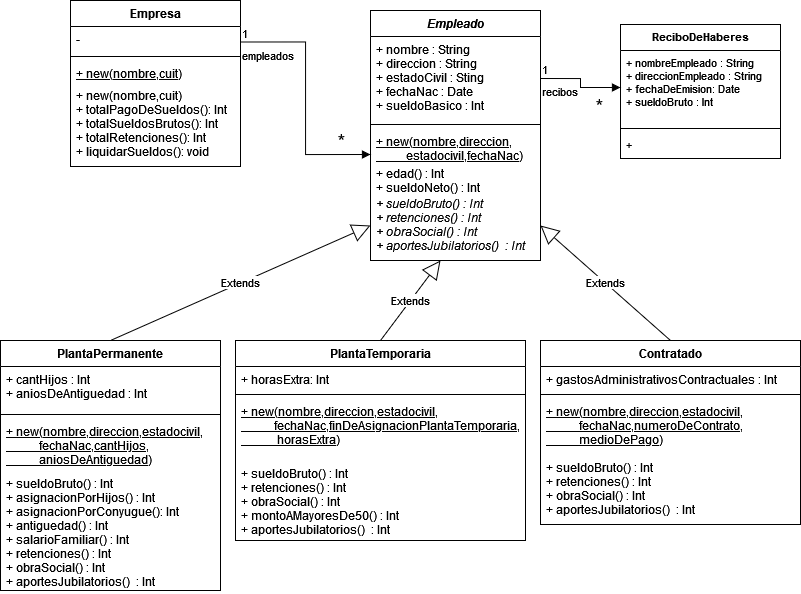

The diagram above was exported from draw.io. Its source (the exported page's mxGraphModel, read from the mxfile embedded in the PNG):
<mxGraphModel dx="920" dy="461" grid="1" gridSize="10" guides="1" tooltips="1" connect="1" arrows="1" fold="1" page="1" pageScale="1" pageWidth="827" pageHeight="1169" math="0" shadow="0">
  <root>
    <mxCell id="0" />
    <mxCell id="1" parent="0" />
    <mxCell id="ZOJJwJbVjtedv5ss8jtq-1" value="Empresa" style="swimlane;fontStyle=1;align=center;verticalAlign=top;childLayout=stackLayout;horizontal=1;startSize=26;horizontalStack=0;resizeParent=1;resizeParentMax=0;resizeLast=0;collapsible=1;marginBottom=0;" vertex="1" parent="1">
      <mxGeometry x="80" y="140" width="170" height="166" as="geometry" />
    </mxCell>
    <mxCell id="ZOJJwJbVjtedv5ss8jtq-2" value="-" style="text;strokeColor=none;fillColor=none;align=left;verticalAlign=top;spacingLeft=4;spacingRight=4;overflow=hidden;rotatable=0;points=[[0,0.5],[1,0.5]];portConstraint=eastwest;" vertex="1" parent="ZOJJwJbVjtedv5ss8jtq-1">
      <mxGeometry y="26" width="170" height="26" as="geometry" />
    </mxCell>
    <mxCell id="ZOJJwJbVjtedv5ss8jtq-3" value="" style="line;strokeWidth=1;fillColor=none;align=left;verticalAlign=middle;spacingTop=-1;spacingLeft=3;spacingRight=3;rotatable=0;labelPosition=right;points=[];portConstraint=eastwest;" vertex="1" parent="ZOJJwJbVjtedv5ss8jtq-1">
      <mxGeometry y="52" width="170" height="8" as="geometry" />
    </mxCell>
    <mxCell id="ZOJJwJbVjtedv5ss8jtq-4" value="+ new(nombre,cuit) &#10;&#10;&#10;&#10;" style="text;strokeColor=none;fillColor=none;align=left;verticalAlign=top;spacingLeft=4;spacingRight=4;overflow=hidden;rotatable=0;points=[[0,0.5],[1,0.5]];portConstraint=eastwest;fontStyle=4" vertex="1" parent="ZOJJwJbVjtedv5ss8jtq-1">
      <mxGeometry y="60" width="170" height="22" as="geometry" />
    </mxCell>
    <mxCell id="ZOJJwJbVjtedv5ss8jtq-31" value="+ new(nombre,cuit) &#10;+ totalPagoDeSueldos(): Int&#10;+ totalSueldosBrutos(): Int&#10;+ totalRetenciones(): Int&#10;+ liquidarSueldos(): void&#10;&#10;&#10;" style="text;strokeColor=none;fillColor=none;align=left;verticalAlign=top;spacingLeft=4;spacingRight=4;overflow=hidden;rotatable=0;points=[[0,0.5],[1,0.5]];portConstraint=eastwest;fontStyle=0" vertex="1" parent="ZOJJwJbVjtedv5ss8jtq-1">
      <mxGeometry y="82" width="170" height="84" as="geometry" />
    </mxCell>
    <mxCell id="ZOJJwJbVjtedv5ss8jtq-15" value="Empleado" style="swimlane;fontStyle=3;align=center;verticalAlign=top;childLayout=stackLayout;horizontal=1;startSize=26;horizontalStack=0;resizeParent=1;resizeParentMax=0;resizeLast=0;collapsible=1;marginBottom=0;" vertex="1" parent="1">
      <mxGeometry x="380" y="150" width="170" height="250" as="geometry" />
    </mxCell>
    <mxCell id="ZOJJwJbVjtedv5ss8jtq-16" value="+ nombre : String&#10;+ direccion : String&#10;+ estadoCivil : Sting&#10;+ fechaNac : Date&#10;+ sueldoBasico : Int&#10;&#10;&#10;&#10;&#10;" style="text;strokeColor=none;fillColor=none;align=left;verticalAlign=top;spacingLeft=4;spacingRight=4;overflow=hidden;rotatable=0;points=[[0,0.5],[1,0.5]];portConstraint=eastwest;" vertex="1" parent="ZOJJwJbVjtedv5ss8jtq-15">
      <mxGeometry y="26" width="170" height="84" as="geometry" />
    </mxCell>
    <mxCell id="ZOJJwJbVjtedv5ss8jtq-18" value="" style="line;strokeWidth=1;fillColor=none;align=left;verticalAlign=middle;spacingTop=-1;spacingLeft=3;spacingRight=3;rotatable=0;labelPosition=right;points=[];portConstraint=eastwest;" vertex="1" parent="ZOJJwJbVjtedv5ss8jtq-15">
      <mxGeometry y="110" width="170" height="8" as="geometry" />
    </mxCell>
    <mxCell id="ZOJJwJbVjtedv5ss8jtq-32" value="+ new(nombre,direccion,&#10;          estadocivil,fechaNac) &#10;&#10;&#10;&#10;" style="text;strokeColor=none;fillColor=none;align=left;verticalAlign=top;spacingLeft=4;spacingRight=4;overflow=hidden;rotatable=0;points=[[0,0.5],[1,0.5]];portConstraint=eastwest;fontStyle=4" vertex="1" parent="ZOJJwJbVjtedv5ss8jtq-15">
      <mxGeometry y="118" width="170" height="32" as="geometry" />
    </mxCell>
    <mxCell id="ZOJJwJbVjtedv5ss8jtq-19" value="+ edad() : Int&#10;+ sueldoNeto() : Int&#10;" style="text;strokeColor=none;fillColor=none;align=left;verticalAlign=top;spacingLeft=4;spacingRight=4;overflow=hidden;rotatable=0;points=[[0,0.5],[1,0.5]];portConstraint=eastwest;" vertex="1" parent="ZOJJwJbVjtedv5ss8jtq-15">
      <mxGeometry y="150" width="170" height="30" as="geometry" />
    </mxCell>
    <mxCell id="ZOJJwJbVjtedv5ss8jtq-33" value="+ sueldoBruto() : Int&#10;+ retenciones() : Int&#10;+ obraSocial() : Int&#10;+ aportesJubilatorios()  : Int&#10;&#10;" style="text;strokeColor=none;fillColor=none;align=left;verticalAlign=top;spacingLeft=4;spacingRight=4;overflow=hidden;rotatable=0;points=[[0,0.5],[1,0.5]];portConstraint=eastwest;fontStyle=2" vertex="1" parent="ZOJJwJbVjtedv5ss8jtq-15">
      <mxGeometry y="180" width="170" height="70" as="geometry" />
    </mxCell>
    <mxCell id="ZOJJwJbVjtedv5ss8jtq-20" value="empleados" style="endArrow=block;endFill=1;html=1;edgeStyle=orthogonalEdgeStyle;align=left;verticalAlign=top;rounded=0;exitX=1;exitY=0.25;exitDx=0;exitDy=0;entryX=0;entryY=0.5;entryDx=0;entryDy=0;" edge="1" parent="1" source="ZOJJwJbVjtedv5ss8jtq-1">
      <mxGeometry x="-1" relative="1" as="geometry">
        <mxPoint x="320" y="310" as="sourcePoint" />
        <mxPoint x="380" y="294" as="targetPoint" />
      </mxGeometry>
    </mxCell>
    <mxCell id="ZOJJwJbVjtedv5ss8jtq-21" value="1" style="edgeLabel;resizable=0;html=1;align=left;verticalAlign=bottom;" connectable="0" vertex="1" parent="ZOJJwJbVjtedv5ss8jtq-20">
      <mxGeometry x="-1" relative="1" as="geometry" />
    </mxCell>
    <mxCell id="ZOJJwJbVjtedv5ss8jtq-22" value="&lt;font style=&quot;font-size: 20px;&quot;&gt;*&lt;/font&gt;" style="edgeLabel;html=1;align=center;verticalAlign=middle;resizable=0;points=[];fontSize=20;" vertex="1" connectable="0" parent="ZOJJwJbVjtedv5ss8jtq-20">
      <mxGeometry x="0.7508" y="7" relative="1" as="geometry">
        <mxPoint y="-7" as="offset" />
      </mxGeometry>
    </mxCell>
    <mxCell id="ZOJJwJbVjtedv5ss8jtq-23" value="ReciboDeHaberes" style="swimlane;fontStyle=1;align=center;verticalAlign=top;childLayout=stackLayout;horizontal=1;startSize=26;horizontalStack=0;resizeParent=1;resizeParentMax=0;resizeLast=0;collapsible=1;marginBottom=0;fontSize=11;" vertex="1" parent="1">
      <mxGeometry x="630" y="164" width="160" height="134" as="geometry" />
    </mxCell>
    <mxCell id="ZOJJwJbVjtedv5ss8jtq-24" value="+ nombreEmpleado : String&#10;+ direccionEmpleado : String&#10;+ fechaDeEmision: Date&#10;+ sueldoBruto : Int&#10;&#10;&#10;&#10;&#10;&#10;&#10;" style="text;strokeColor=none;fillColor=none;align=left;verticalAlign=top;spacingLeft=4;spacingRight=4;overflow=hidden;rotatable=0;points=[[0,0.5],[1,0.5]];portConstraint=eastwest;fontSize=11;" vertex="1" parent="ZOJJwJbVjtedv5ss8jtq-23">
      <mxGeometry y="26" width="160" height="74" as="geometry" />
    </mxCell>
    <mxCell id="ZOJJwJbVjtedv5ss8jtq-25" value="" style="line;strokeWidth=1;fillColor=none;align=left;verticalAlign=middle;spacingTop=-1;spacingLeft=3;spacingRight=3;rotatable=0;labelPosition=right;points=[];portConstraint=eastwest;fontSize=20;" vertex="1" parent="ZOJJwJbVjtedv5ss8jtq-23">
      <mxGeometry y="100" width="160" height="8" as="geometry" />
    </mxCell>
    <mxCell id="ZOJJwJbVjtedv5ss8jtq-26" value="+" style="text;strokeColor=none;fillColor=none;align=left;verticalAlign=top;spacingLeft=4;spacingRight=4;overflow=hidden;rotatable=0;points=[[0,0.5],[1,0.5]];portConstraint=eastwest;fontSize=11;" vertex="1" parent="ZOJJwJbVjtedv5ss8jtq-23">
      <mxGeometry y="108" width="160" height="26" as="geometry" />
    </mxCell>
    <mxCell id="ZOJJwJbVjtedv5ss8jtq-27" value="&lt;div&gt;recibos&lt;/div&gt;" style="endArrow=block;endFill=1;html=1;edgeStyle=orthogonalEdgeStyle;align=left;verticalAlign=top;rounded=0;fontSize=11;exitX=1;exitY=0.5;exitDx=0;exitDy=0;entryX=0;entryY=0.5;entryDx=0;entryDy=0;" edge="1" parent="1" source="ZOJJwJbVjtedv5ss8jtq-16" target="ZOJJwJbVjtedv5ss8jtq-24">
      <mxGeometry x="-1" relative="1" as="geometry">
        <mxPoint x="580" y="340" as="sourcePoint" />
        <mxPoint x="740" y="340" as="targetPoint" />
      </mxGeometry>
    </mxCell>
    <mxCell id="ZOJJwJbVjtedv5ss8jtq-28" value="1" style="edgeLabel;resizable=0;html=1;align=left;verticalAlign=bottom;fontSize=11;" connectable="0" vertex="1" parent="ZOJJwJbVjtedv5ss8jtq-27">
      <mxGeometry x="-1" relative="1" as="geometry" />
    </mxCell>
    <mxCell id="ZOJJwJbVjtedv5ss8jtq-30" value="&lt;font style=&quot;font-size: 20px;&quot;&gt;*&lt;/font&gt;" style="edgeLabel;html=1;align=center;verticalAlign=middle;resizable=0;points=[];fontSize=20;" vertex="1" connectable="0" parent="1">
      <mxGeometry x="360.5" y="322" as="geometry">
        <mxPoint x="248" y="-77" as="offset" />
      </mxGeometry>
    </mxCell>
    <mxCell id="ZOJJwJbVjtedv5ss8jtq-34" value="PlantaPermanente" style="swimlane;fontStyle=1;align=center;verticalAlign=top;childLayout=stackLayout;horizontal=1;startSize=26;horizontalStack=0;resizeParent=1;resizeParentMax=0;resizeLast=0;collapsible=1;marginBottom=0;" vertex="1" parent="1">
      <mxGeometry x="10" y="480" width="220" height="250" as="geometry" />
    </mxCell>
    <mxCell id="ZOJJwJbVjtedv5ss8jtq-35" value="+ cantHijos : Int&#10;+ aniosDeAntiguedad : Int&#10;" style="text;strokeColor=none;fillColor=none;align=left;verticalAlign=top;spacingLeft=4;spacingRight=4;overflow=hidden;rotatable=0;points=[[0,0.5],[1,0.5]];portConstraint=eastwest;" vertex="1" parent="ZOJJwJbVjtedv5ss8jtq-34">
      <mxGeometry y="26" width="220" height="44" as="geometry" />
    </mxCell>
    <mxCell id="ZOJJwJbVjtedv5ss8jtq-36" value="" style="line;strokeWidth=1;fillColor=none;align=left;verticalAlign=middle;spacingTop=-1;spacingLeft=3;spacingRight=3;rotatable=0;labelPosition=right;points=[];portConstraint=eastwest;" vertex="1" parent="ZOJJwJbVjtedv5ss8jtq-34">
      <mxGeometry y="70" width="220" height="8" as="geometry" />
    </mxCell>
    <mxCell id="ZOJJwJbVjtedv5ss8jtq-37" value="+ new(nombre,direccion,estadocivil,&#10;           fechaNac,cantHijos,&#10;           aniosDeAntiguedad) &#10;&#10;&#10;&#10;" style="text;strokeColor=none;fillColor=none;align=left;verticalAlign=top;spacingLeft=4;spacingRight=4;overflow=hidden;rotatable=0;points=[[0,0.5],[1,0.5]];portConstraint=eastwest;fontStyle=4" vertex="1" parent="ZOJJwJbVjtedv5ss8jtq-34">
      <mxGeometry y="78" width="220" height="52" as="geometry" />
    </mxCell>
    <mxCell id="ZOJJwJbVjtedv5ss8jtq-39" value="+ sueldoBruto() : Int&#10;+ asignacionPorHijos() : Int&#10;+ asignacionPorConyugue(): Int&#10;+ antiguedad() : Int&#10;+ salarioFamiliar() : Int&#10;+ retenciones() : Int&#10;+ obraSocial() : Int&#10;+ aportesJubilatorios()  : Int&#10;&#10;" style="text;strokeColor=none;fillColor=none;align=left;verticalAlign=top;spacingLeft=4;spacingRight=4;overflow=hidden;rotatable=0;points=[[0,0.5],[1,0.5]];portConstraint=eastwest;fontStyle=0" vertex="1" parent="ZOJJwJbVjtedv5ss8jtq-34">
      <mxGeometry y="130" width="220" height="120" as="geometry" />
    </mxCell>
    <mxCell id="ZOJJwJbVjtedv5ss8jtq-40" value="PlantaTemporaria" style="swimlane;fontStyle=1;align=center;verticalAlign=top;childLayout=stackLayout;horizontal=1;startSize=26;horizontalStack=0;resizeParent=1;resizeParentMax=0;resizeLast=0;collapsible=1;marginBottom=0;" vertex="1" parent="1">
      <mxGeometry x="245" y="480" width="290" height="200" as="geometry" />
    </mxCell>
    <mxCell id="ZOJJwJbVjtedv5ss8jtq-41" value="+ horasExtra: Int&#10;" style="text;strokeColor=none;fillColor=none;align=left;verticalAlign=top;spacingLeft=4;spacingRight=4;overflow=hidden;rotatable=0;points=[[0,0.5],[1,0.5]];portConstraint=eastwest;" vertex="1" parent="ZOJJwJbVjtedv5ss8jtq-40">
      <mxGeometry y="26" width="290" height="24" as="geometry" />
    </mxCell>
    <mxCell id="ZOJJwJbVjtedv5ss8jtq-42" value="" style="line;strokeWidth=1;fillColor=none;align=left;verticalAlign=middle;spacingTop=-1;spacingLeft=3;spacingRight=3;rotatable=0;labelPosition=right;points=[];portConstraint=eastwest;" vertex="1" parent="ZOJJwJbVjtedv5ss8jtq-40">
      <mxGeometry y="50" width="290" height="8" as="geometry" />
    </mxCell>
    <mxCell id="ZOJJwJbVjtedv5ss8jtq-43" value="+ new(nombre,direccion,estadocivil,&#10;           fechaNac,finDeAsignacionPlantaTemporaria,&#10;            horasExtra) &#10;&#10;&#10;&#10;" style="text;strokeColor=none;fillColor=none;align=left;verticalAlign=top;spacingLeft=4;spacingRight=4;overflow=hidden;rotatable=0;points=[[0,0.5],[1,0.5]];portConstraint=eastwest;fontStyle=4" vertex="1" parent="ZOJJwJbVjtedv5ss8jtq-40">
      <mxGeometry y="58" width="290" height="62" as="geometry" />
    </mxCell>
    <mxCell id="ZOJJwJbVjtedv5ss8jtq-44" value="+ sueldoBruto() : Int&#10;+ retenciones() : Int&#10;+ obraSocial() : Int&#10;+ montoAMayoresDe50() : Int&#10;+ aportesJubilatorios()  : Int&#10;&#10;" style="text;strokeColor=none;fillColor=none;align=left;verticalAlign=top;spacingLeft=4;spacingRight=4;overflow=hidden;rotatable=0;points=[[0,0.5],[1,0.5]];portConstraint=eastwest;fontStyle=0" vertex="1" parent="ZOJJwJbVjtedv5ss8jtq-40">
      <mxGeometry y="120" width="290" height="80" as="geometry" />
    </mxCell>
    <mxCell id="ZOJJwJbVjtedv5ss8jtq-45" value="Contratado" style="swimlane;fontStyle=1;align=center;verticalAlign=top;childLayout=stackLayout;horizontal=1;startSize=26;horizontalStack=0;resizeParent=1;resizeParentMax=0;resizeLast=0;collapsible=1;marginBottom=0;" vertex="1" parent="1">
      <mxGeometry x="550" y="480" width="260" height="184" as="geometry" />
    </mxCell>
    <mxCell id="ZOJJwJbVjtedv5ss8jtq-46" value="+ gastosAdministrativosContractuales : Int" style="text;strokeColor=none;fillColor=none;align=left;verticalAlign=top;spacingLeft=4;spacingRight=4;overflow=hidden;rotatable=0;points=[[0,0.5],[1,0.5]];portConstraint=eastwest;" vertex="1" parent="ZOJJwJbVjtedv5ss8jtq-45">
      <mxGeometry y="26" width="260" height="24" as="geometry" />
    </mxCell>
    <mxCell id="ZOJJwJbVjtedv5ss8jtq-47" value="" style="line;strokeWidth=1;fillColor=none;align=left;verticalAlign=middle;spacingTop=-1;spacingLeft=3;spacingRight=3;rotatable=0;labelPosition=right;points=[];portConstraint=eastwest;" vertex="1" parent="ZOJJwJbVjtedv5ss8jtq-45">
      <mxGeometry y="50" width="260" height="8" as="geometry" />
    </mxCell>
    <mxCell id="ZOJJwJbVjtedv5ss8jtq-48" value="+ new(nombre,direccion,estadocivil,&#10;           fechaNac,numeroDeContrato,&#10;           medioDePago) &#10;&#10;&#10;&#10;" style="text;strokeColor=none;fillColor=none;align=left;verticalAlign=top;spacingLeft=4;spacingRight=4;overflow=hidden;rotatable=0;points=[[0,0.5],[1,0.5]];portConstraint=eastwest;fontStyle=4" vertex="1" parent="ZOJJwJbVjtedv5ss8jtq-45">
      <mxGeometry y="58" width="260" height="56" as="geometry" />
    </mxCell>
    <mxCell id="ZOJJwJbVjtedv5ss8jtq-49" value="+ sueldoBruto() : Int&#10;+ retenciones() : Int&#10;+ obraSocial() : Int&#10;+ aportesJubilatorios()  : Int&#10;&#10;" style="text;strokeColor=none;fillColor=none;align=left;verticalAlign=top;spacingLeft=4;spacingRight=4;overflow=hidden;rotatable=0;points=[[0,0.5],[1,0.5]];portConstraint=eastwest;fontStyle=0" vertex="1" parent="ZOJJwJbVjtedv5ss8jtq-45">
      <mxGeometry y="114" width="260" height="70" as="geometry" />
    </mxCell>
    <mxCell id="ZOJJwJbVjtedv5ss8jtq-50" value="Extends" style="endArrow=block;endSize=16;endFill=0;html=1;rounded=0;fontSize=11;exitX=0.5;exitY=0;exitDx=0;exitDy=0;entryX=0;entryY=0.5;entryDx=0;entryDy=0;" edge="1" parent="1" source="ZOJJwJbVjtedv5ss8jtq-34" target="ZOJJwJbVjtedv5ss8jtq-33">
      <mxGeometry width="160" relative="1" as="geometry">
        <mxPoint x="340" y="340" as="sourcePoint" />
        <mxPoint x="500" y="340" as="targetPoint" />
      </mxGeometry>
    </mxCell>
    <mxCell id="ZOJJwJbVjtedv5ss8jtq-51" value="Extends" style="endArrow=block;endSize=16;endFill=0;html=1;rounded=0;fontSize=11;exitX=0.5;exitY=0;exitDx=0;exitDy=0;" edge="1" parent="1" source="ZOJJwJbVjtedv5ss8jtq-40">
      <mxGeometry width="160" relative="1" as="geometry">
        <mxPoint x="340" y="340" as="sourcePoint" />
        <mxPoint x="450" y="400" as="targetPoint" />
      </mxGeometry>
    </mxCell>
    <mxCell id="ZOJJwJbVjtedv5ss8jtq-52" value="Extends" style="endArrow=block;endSize=16;endFill=0;html=1;rounded=0;fontSize=11;exitX=0.5;exitY=0;exitDx=0;exitDy=0;entryX=1;entryY=0.5;entryDx=0;entryDy=0;" edge="1" parent="1" source="ZOJJwJbVjtedv5ss8jtq-45" target="ZOJJwJbVjtedv5ss8jtq-33">
      <mxGeometry width="160" relative="1" as="geometry">
        <mxPoint x="340" y="340" as="sourcePoint" />
        <mxPoint x="500" y="340" as="targetPoint" />
      </mxGeometry>
    </mxCell>
  </root>
</mxGraphModel>